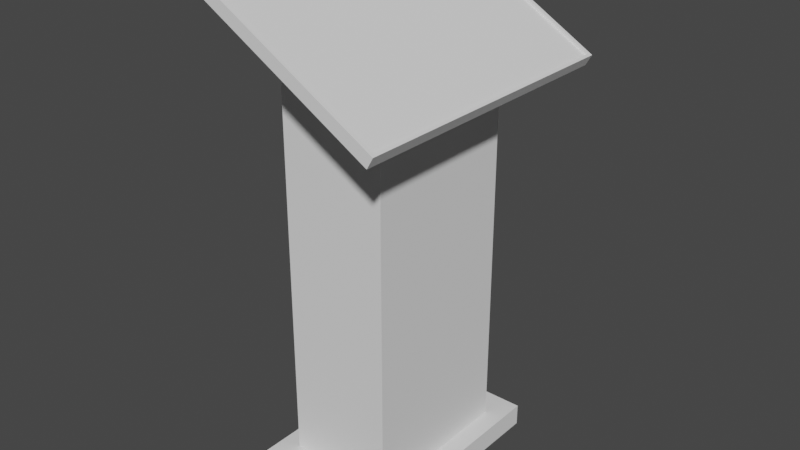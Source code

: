 # Source: interior_terminal.blend  (saved by Blender 3.6.13; exported with 4.5.12 LTS)
import bpy
from mathutils import Matrix  # noqa: F401  (used for matrix-valued properties, if any)

bpy.ops.wm.read_factory_settings(use_empty=True)
scene = bpy.context.scene
scene.name = 'Scene'

# ---- collections
col_collection = bpy.data.collections.new('Collection'); scene.collection.children.link(col_collection)

# ---- world
world_world = bpy.data.worlds.new('World'); scene.world = world_world
world_world.use_nodes = True; world_world.node_tree.nodes.clear()
_N = world_world.node_tree.nodes; _L = world_world.node_tree.links
n0 = _N.new('ShaderNodeOutputWorld'); n0.name = 'World Output'; n0.location = (300, 300)
n1 = _N.new('ShaderNodeBackground'); n1.name = 'Background'; n1.location = (10, 300)
n1.inputs[0].default_value = (0.05088, 0.05088, 0.05088, 1.0)
_L.new(n1.outputs[0], n0.inputs[0])
n0.is_active_output = True
world_world.color = (0.05088, 0.05088, 0.05088)
world_world.use_sun_shadow = False
world_world.sun_shadow_jitter_overblur = 0.0

# ---- meshes
me_cube_001 = bpy.data.meshes.new('Cube.001')
me_cube_001.from_pydata([(-0.375, -0.375, -0.375), (-0.275, -0.275, 0.375), (-0.375, 0.375, -0.375), (-0.275, 0.275, 0.375), (0.375, -0.375, -0.375), (0.275, -0.275, 0.375), (0.375, 0.375, -0.375), (0.275, 0.275, 0.375), (-0.375, -0.375, 0.375), (-0.375, 0.375, 0.375), (0.375, 0.375, 0.375), (0.375, -0.375, 0.375), (-0.175, -0.175, 13.38), (-0.175, 0.175, 13.38), (0.175, 0.175, 13.38), (0.175, -0.175, 13.38), (-0.175, -0.1, 13.38), (-0.1, 0.175, 13.38), (0.175, 0.1, 13.38), (-0.1, -0.175, 13.38), (-0.1, -0.1, 13.38), (0.1, -0.175, 13.38), (-0.275, -0.275, 13.38), (-0.175, 0.1, 13.38), (-0.1, 0.1, 13.38), (-0.275, 0.0, 13.38), (-0.275, 0.275, 13.38), (0.1, 0.175, 13.38), (0.1, 0.1, 13.38), (0.0, 0.275, 13.38), (0.275, 0.275, 13.38), (0.175, -0.1, 13.38), (0.1, -0.1, 13.38), (0.275, 0.0, 13.38), (0.275, -0.275, 13.38), (0.0, -0.275, 13.38), (0.0, 0.0, 13.38), (-0.4666, -0.5036, 16.54), (-0.4224, -0.4901, 16.84), (-0.4666, 0.5036, 16.54), (-0.4224, 0.4901, 16.84), (0.5076, -0.5036, 12.78), (0.5245, -0.4901, 13.19), (0.5076, 0.5036, 12.78), (0.5245, 0.4901, 13.19), (0.175, 0.175, 14.36), (0.175, 0.1, 14.36), (0.1, 0.175, 14.36), (0.1, 0.1, 14.36), (-0.1616, 0.1729, 15.36), (-0.0866, 0.1729, 15.36), (-0.1616, 0.09786, 15.36), (-0.0866, 0.09786, 15.36), (0.175, -0.175, 14.35), (0.1, -0.175, 14.35), (0.175, -0.1, 14.35), (0.1, -0.1, 14.35), (-0.175, -0.175, 15.42), (-0.175, -0.1, 15.42), (-0.1, -0.175, 15.42), (-0.1, -0.1, 15.42), (-0.4361, -0.5036, 16.89), (-0.4361, 0.5036, 16.89), (0.5382, 0.5036, 13.14), (0.5382, -0.5036, 13.14), (-0.4287, -0.4901, 16.76), (-0.4287, 0.4901, 16.76), (0.5182, 0.4901, 13.12), (0.5182, -0.4901, 13.12)], [], [(0, 8, 9, 2), (2, 9, 10, 6), (6, 10, 11, 4), (4, 11, 8, 0), (2, 6, 4, 0), (1, 5, 34, 35, 22), (1, 3, 9, 8), (3, 7, 10, 9), (7, 5, 11, 10), (5, 1, 8, 11), (37, 61, 62, 39), (7, 3, 26, 29, 30), (5, 7, 30, 33, 34), (3, 1, 22, 25, 26), (41, 64, 61, 37), (43, 63, 64, 41), (39, 62, 63, 43), (19, 12, 22, 35), (12, 16, 25, 22), (20, 19, 35, 36), (16, 20, 36, 25), (23, 13, 26, 25), (13, 17, 29, 26), (17, 24, 36, 29), (24, 23, 25, 36), (27, 14, 30, 29), (14, 18, 33, 30), (28, 27, 29, 36), (18, 28, 36, 33), (31, 15, 34, 33), (15, 21, 35, 34), (21, 32, 36, 35), (32, 31, 33, 36), (39, 43, 41, 37), (42, 44, 67, 68), (28, 18, 46, 48), (18, 14, 45, 46), (27, 28, 48, 47), (14, 27, 47, 45), (24, 17, 50, 52), (13, 23, 51, 49), (23, 24, 52, 51), (17, 13, 49, 50), (32, 21, 54, 56), (15, 31, 55, 53), (31, 32, 56, 55), (21, 15, 53, 54), (19, 20, 60, 59), (12, 19, 59, 57), (20, 16, 58, 60), (16, 12, 57, 58), (38, 40, 62, 61), (40, 44, 63, 62), (44, 42, 64, 63), (42, 38, 61, 64), (67, 66, 65, 68), (40, 38, 65, 66), (38, 42, 68, 65), (44, 40, 66, 67)])
_uv = me_cube_001.uv_layers.new(name='UVMap')
_uv.uv.foreach_set('vector', [0.375, 0.0, 0.625, 0.0, 0.625, 0.25, 0.375, 0.25, 0.375, 0.25, 0.625, 0.25, 0.625, 0.5, 0.375, 0.5, 0.375, 0.5, 0.625, 0.5, 0.625, 0.75, 0.375, 0.75, 0.375, 0.75, 0.625, 0.75, 0.625, 1.0, 0.375, 1.0, 0.125, 0.5, 0.375, 0.5, 0.375, 0.75, 0.125, 0.75, 0.8417, 0.7167, 0.6583, 0.7167, 0.6583, 0.7167, 0.75, 0.7167, 0.8417, 0.7167, 0.8417, 0.7167, 0.8417, 0.5333, 0.875, 0.5, 0.875, 0.75, 0.8417, 0.5333, 0.6583, 0.5333, 0.625, 0.5, 0.875, 0.5, 0.6583, 0.5333, 0.6583, 0.7167, 0.625, 0.75, 0.625, 0.5, 0.6583, 0.7167, 0.8417, 0.7167, 0.875, 0.75, 0.625, 0.75, 0.375, 0.0, 0.625, 0.0, 0.625, 0.25, 0.375, 0.25, 0.6583, 0.5333, 0.8417, 0.5333, 0.8417, 0.5333, 0.75, 0.5333, 0.6583, 0.5333, 0.6583, 0.7167, 0.6583, 0.5333, 0.6583, 0.5333, 0.6583, 0.625, 0.6583, 0.7167, 0.8417, 0.5333, 0.8417, 0.7167, 0.8417, 0.7167, 0.8417, 0.625, 0.8417, 0.5333, 0.375, 0.25, 0.625, 0.25, 0.625, 0.5, 0.375, 0.5, 0.375, 0.5, 0.625, 0.5, 0.625, 0.75, 0.375, 0.75, 0.375, 0.75, 0.625, 0.75, 0.625, 1.0, 0.375, 1.0, 0.7833, 0.6833, 0.8083, 0.6833, 0.8417, 0.7167, 0.75, 0.7167, 0.8083, 0.6833, 0.8083, 0.6583, 0.8417, 0.625, 0.8417, 0.7167, 0.7833, 0.6583, 0.7833, 0.6833, 0.75, 0.7167, 0.75, 0.625, 0.8083, 0.6583, 0.7833, 0.6583, 0.75, 0.625, 0.8417, 0.625, 0.8083, 0.5917, 0.8083, 0.5667, 0.8417, 0.5333, 0.8417, 0.625, 0.8083, 0.5667, 0.7833, 0.5667, 0.75, 0.5333, 0.8417, 0.5333, 0.7833, 0.5667, 0.7833, 0.5917, 0.75, 0.625, 0.75, 0.5333, 0.7833, 0.5917, 0.8083, 0.5917, 0.8417, 0.625, 0.75, 0.625, 0.7167, 0.5667, 0.6917, 0.5667, 0.6583, 0.5333, 0.75, 0.5333, 0.6917, 0.5667, 0.6917, 0.5917, 0.6583, 0.625, 0.6583, 0.5333, 0.7167, 0.5917, 0.7167, 0.5667, 0.75, 0.5333, 0.75, 0.625, 0.6917, 0.5917, 0.7167, 0.5917, 0.75, 0.625, 0.6583, 0.625, 0.6917, 0.6583, 0.6917, 0.6833, 0.6583, 0.7167, 0.6583, 0.625, 0.6917, 0.6833, 0.7167, 0.6833, 0.75, 0.7167, 0.6583, 0.7167, 0.7167, 0.6833, 0.7167, 0.6583, 0.75, 0.625, 0.75, 0.7167, 0.7167, 0.6583, 0.6917, 0.6583, 0.6583, 0.625, 0.75, 0.625, 0.125, 0.5, 0.375, 0.5, 0.375, 0.75, 0.125, 0.75, 0.6285, 0.7365, 0.6285, 0.5135, 0.6285, 0.5135, 0.6285, 0.7365, 0.7167, 0.5917, 0.6917, 0.5917, 0.6917, 0.5917, 0.7167, 0.5917, 0.6917, 0.5917, 0.6917, 0.5667, 0.6917, 0.5667, 0.6917, 0.5917, 0.7167, 0.5667, 0.7167, 0.5917, 0.7167, 0.5917, 0.7167, 0.5667, 0.6917, 0.5667, 0.7167, 0.5667, 0.7167, 0.5667, 0.6917, 0.5667, 0.7833, 0.5917, 0.7833, 0.5667, 0.7833, 0.5667, 0.7833, 0.5917, 0.8083, 0.5667, 0.8083, 0.5917, 0.8083, 0.5917, 0.8083, 0.5667, 0.8083, 0.5917, 0.7833, 0.5917, 0.7833, 0.5917, 0.8083, 0.5917, 0.7833, 0.5667, 0.8083, 0.5667, 0.8083, 0.5667, 0.7833, 0.5667, 0.7167, 0.6583, 0.7167, 0.6833, 0.7167, 0.6833, 0.7167, 0.6583, 0.6917, 0.6833, 0.6917, 0.6583, 0.6917, 0.6583, 0.6917, 0.6833, 0.6917, 0.6583, 0.7167, 0.6583, 0.7167, 0.6583, 0.6917, 0.6583, 0.7167, 0.6833, 0.6917, 0.6833, 0.6917, 0.6833, 0.7167, 0.6833, 0.7833, 0.6833, 0.7833, 0.6583, 0.7833, 0.6583, 0.7833, 0.6833, 0.8083, 0.6833, 0.7833, 0.6833, 0.7833, 0.6833, 0.8083, 0.6833, 0.7833, 0.6583, 0.8083, 0.6583, 0.8083, 0.6583, 0.7833, 0.6583, 0.8083, 0.6583, 0.8083, 0.6833, 0.8083, 0.6833, 0.8083, 0.6583, 0.8715, 0.7365, 0.8715, 0.5135, 0.875, 0.5, 0.875, 0.75, 0.8715, 0.5135, 0.6285, 0.5135, 0.625, 0.5, 0.875, 0.5, 0.6285, 0.5135, 0.6285, 0.7365, 0.625, 0.75, 0.625, 0.5, 0.6285, 0.7365, 0.8715, 0.7365, 0.875, 0.75, 0.625, 0.75, 0.6285, 0.5135, 0.8715, 0.5135, 0.8715, 0.7365, 0.6285, 0.7365, 0.8715, 0.5135, 0.8715, 0.7365, 0.8715, 0.7365, 0.8715, 0.5135, 0.8715, 0.7365, 0.6285, 0.7365, 0.6285, 0.7365, 0.8715, 0.7365, 0.6285, 0.5135, 0.8715, 0.5135, 0.8715, 0.5135, 0.6285, 0.5135])
me_cube_001.update()

# ---- objects
ob_cube_col = bpy.data.objects.new('Cube-col', me_cube_001)

# ---- transforms, parenting, visibility, modifiers, constraints
ob_cube_col.location = (0.0, 0.0, 0.0)
ob_cube_col.scale = (0.6667, 1.0, 0.09995)

# ---- collection membership
col_collection.objects.link(ob_cube_col)

# ---- scene / render settings (as saved in the file)
scene.frame_start = 1; scene.frame_end = 250; scene.frame_set(1)
scene.render.engine = 'BLENDER_EEVEE_NEXT'
scene.cycles.sampling_pattern = 'TABULATED_SOBOL'
scene.view_settings.view_transform = 'Filmic'
bpy.context.view_layer.update()

# ---- added for rendering (the .blend has no active camera and no usable light): camera, sun
cam_auto = bpy.data.cameras.new('AutoCamera')
cam_auto.lens = 50.0
cam_auto.sensor_width = 36.0
cam_auto.clip_end = 1000.0
ob_auto_camera = bpy.data.objects.new('AutoCamera', cam_auto)
scene.collection.objects.link(ob_auto_camera)
ob_auto_camera.location = (1.97357, -2.33966, 2.38509)
ob_auto_camera.rotation_euler = (1.09748, -7.21219e-08, 0.694738)
scene.camera = ob_auto_camera
light_auto_sun = bpy.data.lights.new('AutoSun', 'SUN')
light_auto_sun.energy = 3.0
light_auto_sun.angle = 0.0523599
ob_auto_sun = bpy.data.objects.new('AutoSun', light_auto_sun)
scene.collection.objects.link(ob_auto_sun)
ob_auto_sun.rotation_euler = (0.872665, 0.174533, 0.523599)
bpy.context.view_layer.update()
